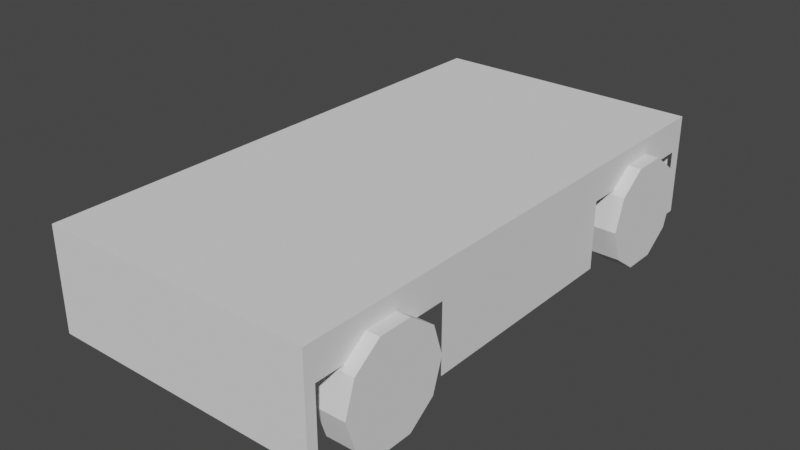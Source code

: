 # Source: 46-coche.blend  (saved by Blender 3.4.6; exported with 4.5.12 LTS)
import bpy
from mathutils import Matrix  # noqa: F401  (used for matrix-valued properties, if any)

bpy.ops.wm.read_factory_settings(use_empty=True)
scene = bpy.context.scene
scene.name = 'Scene'

# ---- collections
col_collection = bpy.data.collections.new('Collection'); scene.collection.children.link(col_collection)

# ---- world
world_world = bpy.data.worlds.new('World'); scene.world = world_world
world_world.use_nodes = True; world_world.node_tree.nodes.clear()
_N = world_world.node_tree.nodes; _L = world_world.node_tree.links
n0 = _N.new('ShaderNodeOutputWorld'); n0.name = 'World Output'; n0.location = (300, 300)
n1 = _N.new('ShaderNodeBackground'); n1.name = 'Background'; n1.location = (10, 300)
n1.inputs[0].default_value = (0.05088, 0.05088, 0.05088, 1.0)
_L.new(n1.outputs[0], n0.inputs[0])
n0.is_active_output = True
world_world.color = (0.05088, 0.05088, 0.05088)
world_world.use_sun_shadow = False
world_world.sun_shadow_jitter_overblur = 0.0

# ---- meshes
me_cylinder = bpy.data.meshes.new('Cylinder')
me_cylinder.from_pydata([(0.0, 1.0, -0.2667), (0.0, 1.0, 0.2667), (0.5878, 0.809, -0.2667), (0.5878, 0.809, 0.2667), (0.9511, 0.309, -0.2667), (0.9511, 0.309, 0.2667), (0.9511, -0.309, -0.2667), (0.9511, -0.309, 0.2667), (0.5878, -0.809, -0.2667), (0.5878, -0.809, 0.2667), (0.0, -1.0, -0.2667), (0.0, -1.0, 0.2667), (-0.5878, -0.809, -0.2667), (-0.5878, -0.809, 0.2667), (-0.9511, -0.309, -0.2667), (-0.9511, -0.309, 0.2667), (-0.9511, 0.309, -0.2667), (-0.9511, 0.309, 0.2667), (-0.5878, 0.809, -0.2667), (-0.5878, 0.809, 0.2667)], [], [(0, 1, 3, 2), (2, 3, 5, 4), (4, 5, 7, 6), (6, 7, 9, 8), (8, 9, 11, 10), (10, 11, 13, 12), (12, 13, 15, 14), (14, 15, 17, 16), (3, 1, 19, 17, 15, 13, 11, 9, 7, 5), (16, 17, 19, 18), (18, 19, 1, 0), (0, 2, 4, 6, 8, 10, 12, 14, 16, 18)])
_uv = me_cylinder.uv_layers.new(name='UVMap')
_uv.uv.foreach_set('vector', [1.0, 0.5, 1.0, 1.0, 0.9, 1.0, 0.9, 0.5, 0.9, 0.5, 0.9, 1.0, 0.8, 1.0, 0.8, 0.5, 0.8, 0.5, 0.8, 1.0, 0.7, 1.0, 0.7, 0.5, 0.7, 0.5, 0.7, 1.0, 0.6, 1.0, 0.6, 0.5, 0.6, 0.5, 0.6, 1.0, 0.5, 1.0, 0.5, 0.5, 0.5, 0.5, 0.5, 1.0, 0.4, 1.0, 0.4, 0.5, 0.4, 0.5, 0.4, 1.0, 0.3, 1.0, 0.3, 0.5, 0.3, 0.5, 0.3, 1.0, 0.2, 1.0, 0.2, 0.5, 0.3911, 0.4442, 0.25, 0.49, 0.1089, 0.4442, 0.02175, 0.3242, 0.02175, 0.1758, 0.1089, 0.05584, 0.25, 0.01, 0.3911, 0.05584, 0.4783, 0.1758, 0.4783, 0.3242, 0.2, 0.5, 0.2, 1.0, 0.1, 1.0, 0.1, 0.5, 0.1, 0.5, 0.1, 1.0, -7.451e-08, 1.0, -7.451e-08, 0.5, 0.75, 0.49, 0.8911, 0.4442, 0.9783, 0.3242, 0.9783, 0.1758, 0.8911, 0.05584, 0.75, 0.01, 0.6089, 0.05584, 0.5217, 0.1758, 0.5217, 0.3242, 0.6089, 0.4442])
me_cylinder.update()
me_cube_001 = bpy.data.meshes.new('Cube.001')
me_cube_001.from_pydata([(0.0, -4.839, -0.628), (0.0, -4.839, 1.269), (0.0, 4.96, -0.628), (0.0, 4.96, 1.269), (2.552, -4.839, -0.628), (2.552, -4.839, 1.269), (2.552, 4.96, -0.628), (2.552, 4.96, 1.269), (0.0, -4.647, 1.269), (2.552, -4.647, -0.628), (2.552, -4.647, 1.269), (0.0, -2.074, 1.269), (2.552, -2.074, -0.628), (2.552, -2.074, 1.269), (2.552, -3.371, 1.269), (0.0, -3.371, 1.269), (0.0, -2.722, 1.269), (2.552, -2.722, 1.269), (2.552, -4.009, 1.269), (0.0, -4.009, 1.269), (0.0, 2.067, 1.269), (2.552, 2.067, -0.628), (2.552, 2.067, 1.269), (0.0, 4.723, 1.269), (2.552, 4.723, -0.628), (2.552, 4.723, 1.269), (2.552, 3.395, 1.269), (0.0, 3.395, 1.269), (0.0, 4.059, 1.269), (2.552, 4.059, 1.269), (2.552, 2.731, 1.269), (0.0, 2.731, 1.269), (2.552, -0.003288, 1.269), (0.0, -0.003288, 1.269), (2.552, -0.003288, -0.628), (0.0, 1.677, 1.269), (2.552, 1.677, -0.628), (2.552, 1.677, 1.269), (2.552, -1.701, 1.269), (0.0, -1.701, 1.269), (2.552, -1.701, -0.628), (0.0, -4.839, -0.2828), (0.0, 4.96, -0.2828), (2.552, 4.96, -0.2828), (2.552, -4.839, -0.2828), (2.552, -4.647, -0.2828), (2.552, -2.074, -0.2828), (2.552, 2.067, -0.2828), (2.552, 4.723, -0.2828), (2.552, -0.003288, -0.2828), (2.552, 1.677, -0.2828), (2.552, -1.701, -0.2828), (0.0, -4.839, -0.1459), (0.0, 4.96, -0.1459), (2.552, 4.96, -0.1459), (2.552, -4.839, -0.1459), (2.552, -4.647, -0.1459), (2.552, -2.074, -0.1459), (2.552, 2.067, -0.1459), (2.552, 4.723, -0.1459), (2.552, -0.003288, -0.1459), (2.552, 1.677, -0.1459), (2.552, -1.701, -0.1459), (0.0, -4.839, 0.6426), (0.0, 4.96, 0.6426), (2.552, 4.96, 0.6426), (2.552, -4.839, 0.6426), (2.552, -4.647, 0.6426), (2.552, -2.074, 0.6426), (2.552, -3.371, 0.6426), (2.552, -2.722, 0.6426), (2.552, -4.009, 0.6426), (2.552, 2.067, 0.6426), (2.552, 4.723, 0.6426), (2.552, 3.395, 0.6426), (2.552, 4.059, 0.6426), (2.552, 2.731, 0.6426), (2.552, -0.003288, 0.6426), (2.552, 1.677, 0.6426), (2.552, -1.701, 0.6426), (2.228, 4.96, -0.628), (2.228, 4.96, 1.269), (2.228, -4.839, -0.628), (2.228, -4.839, 1.269), (2.228, -4.647, 1.269), (2.228, -2.074, 1.269), (2.228, -3.371, 1.269), (2.228, -2.722, 1.269), (2.228, -4.009, 1.269), (2.228, 2.067, 1.269), (2.228, 4.723, 1.269), (2.228, 3.395, 1.269), (2.228, 4.059, 1.269), (2.228, 2.731, 1.269), (2.228, -0.003288, 1.269), (2.228, 1.677, 1.269), (2.228, -1.701, 1.269), (2.228, -4.839, -0.2828), (2.228, 4.96, -0.2828), (2.228, -4.839, -0.1459), (2.228, 4.96, -0.1459), (2.228, -4.839, 0.6426), (2.228, 4.96, 0.6426), (1.194, 4.96, -0.628), (1.194, -4.839, 1.269), (1.194, -4.839, -0.2828), (1.194, -4.839, -0.1459), (1.194, -4.839, 0.6426), (1.194, 4.96, 1.269), (1.194, -4.839, -0.628), (1.194, -4.647, 1.269), (1.194, -2.074, 1.269), (1.194, -3.371, 1.269), (1.194, -2.722, 1.269), (1.194, -4.009, 1.269), (1.194, 2.067, 1.269), (1.194, 4.723, 1.269), (1.194, 3.395, 1.269), (1.194, 4.059, 1.269), (1.194, 2.731, 1.269), (1.194, -0.003288, 1.269), (1.194, 1.677, 1.269), (1.194, -1.701, 1.269), (1.194, 4.96, -0.2828), (1.194, 4.96, -0.1459), (1.194, 4.96, 0.6426)], [], [(114, 19, 8, 110), (102, 81, 7, 65), (67, 10, 5, 66), (107, 104, 1, 63), (110, 8, 1, 104), (71, 18, 10, 67), (79, 38, 13, 68), (122, 39, 11, 111), (70, 17, 14, 69), (113, 16, 15, 112), (111, 11, 16, 113), (68, 13, 17, 70), (69, 14, 18, 71), (112, 15, 19, 114), (119, 31, 20, 115), (76, 30, 22, 72), (65, 7, 25, 73), (108, 3, 23, 116), (75, 29, 26, 74), (118, 28, 27, 117), (116, 23, 28, 118), (73, 25, 29, 75), (74, 26, 30, 76), (117, 27, 31, 119), (121, 35, 33, 120), (78, 37, 32, 77), (72, 22, 37, 78), (115, 20, 35, 121), (120, 33, 39, 122), (77, 32, 38, 79), (34, 49, 51, 40), (21, 47, 50, 36), (36, 50, 49, 34), (6, 43, 48, 24), (40, 51, 46, 12), (109, 105, 41, 0), (9, 45, 44, 4), (80, 98, 43, 6), (49, 60, 62, 51), (47, 58, 61, 50), (50, 61, 60, 49), (43, 54, 59, 48), (51, 62, 57, 46), (105, 106, 52, 41), (45, 56, 55, 44), (98, 100, 54, 43), (60, 77, 79, 62), (58, 72, 78, 61), (61, 78, 77, 60), (54, 65, 73, 59), (62, 79, 68, 57), (106, 107, 63, 52), (56, 67, 66, 55), (100, 102, 65, 54), (124, 125, 102, 100), (55, 66, 101, 99), (123, 124, 100, 98), (44, 55, 99, 97), (103, 123, 98, 80), (4, 44, 97, 82), (32, 94, 96, 38), (22, 89, 95, 37), (37, 95, 94, 32), (26, 91, 93, 30), (25, 90, 92, 29), (29, 92, 91, 26), (7, 81, 90, 25), (30, 93, 89, 22), (14, 86, 88, 18), (13, 85, 87, 17), (17, 87, 86, 14), (38, 96, 85, 13), (10, 84, 83, 5), (66, 5, 83, 101), (125, 108, 81, 102), (18, 88, 84, 10), (64, 3, 108, 125), (2, 42, 123, 103), (42, 53, 124, 123), (53, 64, 125, 124), (99, 101, 107, 106), (97, 99, 106, 105), (82, 97, 105, 109), (94, 120, 122, 96), (89, 115, 121, 95), (95, 121, 120, 94), (91, 117, 119, 93), (90, 116, 118, 92), (92, 118, 117, 91), (81, 108, 116, 90), (93, 119, 115, 89), (86, 112, 114, 88), (85, 111, 113, 87), (87, 113, 112, 86), (96, 122, 111, 85), (84, 110, 104, 83), (101, 83, 104, 107), (88, 114, 110, 84)])
_uv = me_cube_001.uv_layers.new(name='UVMap')
_uv.uv.foreach_set('vector', [0.758, 0.729, 0.875, 0.729, 0.875, 0.7451, 0.758, 0.7451, 0.5425, 0.4682, 0.625, 0.4682, 0.625, 0.5, 0.5425, 0.5, 0.5425, 0.7451, 0.625, 0.7451, 0.625, 0.75, 0.5425, 0.75, 0.5425, 0.883, 0.625, 0.883, 0.625, 1.0, 0.5425, 1.0, 0.758, 0.7451, 0.875, 0.7451, 0.875, 0.75, 0.758, 0.75, 0.5425, 0.729, 0.625, 0.729, 0.625, 0.7451, 0.5425, 0.7451, 0.5425, 0.6699, 0.625, 0.6699, 0.625, 0.6795, 0.5425, 0.6795, 0.758, 0.6699, 0.875, 0.6699, 0.875, 0.6795, 0.758, 0.6795, 0.5425, 0.6962, 0.625, 0.6962, 0.625, 0.7129, 0.5425, 0.7129, 0.758, 0.6962, 0.875, 0.6962, 0.875, 0.7129, 0.758, 0.7129, 0.758, 0.6795, 0.875, 0.6795, 0.875, 0.6962, 0.758, 0.6962, 0.5425, 0.6795, 0.625, 0.6795, 0.625, 0.6962, 0.5425, 0.6962, 0.5425, 0.7129, 0.625, 0.7129, 0.625, 0.729, 0.5425, 0.729, 0.758, 0.7129, 0.875, 0.7129, 0.875, 0.729, 0.758, 0.729, 0.758, 0.5569, 0.875, 0.5569, 0.875, 0.5738, 0.758, 0.5738, 0.5425, 0.5569, 0.625, 0.5569, 0.625, 0.5738, 0.5425, 0.5738, 0.5425, 0.5, 0.625, 0.5, 0.625, 0.506, 0.5425, 0.506, 0.758, 0.5, 0.875, 0.5, 0.875, 0.506, 0.758, 0.506, 0.5425, 0.523, 0.625, 0.523, 0.625, 0.5399, 0.5425, 0.5399, 0.758, 0.523, 0.875, 0.523, 0.875, 0.5399, 0.758, 0.5399, 0.758, 0.506, 0.875, 0.506, 0.875, 0.523, 0.758, 0.523, 0.5425, 0.506, 0.625, 0.506, 0.625, 0.523, 0.5425, 0.523, 0.5425, 0.5399, 0.625, 0.5399, 0.625, 0.5569, 0.5425, 0.5569, 0.758, 0.5399, 0.875, 0.5399, 0.875, 0.5569, 0.758, 0.5569, 0.758, 0.5838, 0.875, 0.5838, 0.875, 0.6266, 0.758, 0.6266, 0.5425, 0.5838, 0.625, 0.5838, 0.625, 0.6266, 0.5425, 0.6266, 0.5425, 0.5738, 0.625, 0.5738, 0.625, 0.5838, 0.5425, 0.5838, 0.758, 0.5738, 0.875, 0.5738, 0.875, 0.5838, 0.758, 0.5838, 0.758, 0.6266, 0.875, 0.6266, 0.875, 0.6699, 0.758, 0.6699, 0.5425, 0.6266, 0.625, 0.6266, 0.625, 0.6699, 0.5425, 0.6699, 0.375, 0.6266, 0.4205, 0.6266, 0.4205, 0.6699, 0.375, 0.6699, 0.375, 0.5738, 0.4205, 0.5738, 0.4205, 0.5838, 0.375, 0.5838, 0.375, 0.5838, 0.4205, 0.5838, 0.4205, 0.6266, 0.375, 0.6266, 0.375, 0.5, 0.4205, 0.5, 0.4205, 0.506, 0.375, 0.506, 0.375, 0.6699, 0.4205, 0.6699, 0.4205, 0.6795, 0.375, 0.6795, 0.375, 0.883, 0.4205, 0.883, 0.4205, 1.0, 0.375, 1.0, 0.375, 0.7451, 0.4205, 0.7451, 0.4205, 0.75, 0.375, 0.75, 0.375, 0.4682, 0.4205, 0.4682, 0.4205, 0.5, 0.375, 0.5, 0.4205, 0.6266, 0.4385, 0.6266, 0.4385, 0.6699, 0.4205, 0.6699, 0.4205, 0.5738, 0.4385, 0.5738, 0.4385, 0.5838, 0.4205, 0.5838, 0.4205, 0.5838, 0.4385, 0.5838, 0.4385, 0.6266, 0.4205, 0.6266, 0.4205, 0.5, 0.4385, 0.5, 0.4385, 0.506, 0.4205, 0.506, 0.4205, 0.6699, 0.4385, 0.6699, 0.4385, 0.6795, 0.4205, 0.6795, 0.4205, 0.883, 0.4385, 0.883, 0.4385, 1.0, 0.4205, 1.0, 0.4205, 0.7451, 0.4385, 0.7451, 0.4385, 0.75, 0.4205, 0.75, 0.4205, 0.4682, 0.4385, 0.4682, 0.4385, 0.5, 0.4205, 0.5, 0.4385, 0.6266, 0.5425, 0.6266, 0.5425, 0.6699, 0.4385, 0.6699, 0.4385, 0.5738, 0.5425, 0.5738, 0.5425, 0.5838, 0.4385, 0.5838, 0.4385, 0.5838, 0.5425, 0.5838, 0.5425, 0.6266, 0.4385, 0.6266, 0.4385, 0.5, 0.5425, 0.5, 0.5425, 0.506, 0.4385, 0.506, 0.4385, 0.6699, 0.5425, 0.6699, 0.5425, 0.6795, 0.4385, 0.6795, 0.4385, 0.883, 0.5425, 0.883, 0.5425, 1.0, 0.4385, 1.0, 0.4385, 0.7451, 0.5425, 0.7451, 0.5425, 0.75, 0.4385, 0.75, 0.4385, 0.4682, 0.5425, 0.4682, 0.5425, 0.5, 0.4385, 0.5, 0.4385, 0.367, 0.5425, 0.367, 0.5425, 0.4682, 0.4385, 0.4682, 0.4385, 0.75, 0.5425, 0.75, 0.5425, 0.7818, 0.4385, 0.7818, 0.4205, 0.367, 0.4385, 0.367, 0.4385, 0.4682, 0.4205, 0.4682, 0.4205, 0.75, 0.4385, 0.75, 0.4385, 0.7818, 0.4205, 0.7818, 0.375, 0.367, 0.4205, 0.367, 0.4205, 0.4682, 0.375, 0.4682, 0.375, 0.75, 0.4205, 0.75, 0.4205, 0.7818, 0.375, 0.7818, 0.625, 0.6266, 0.6568, 0.6266, 0.6568, 0.6699, 0.625, 0.6699, 0.625, 0.5738, 0.6568, 0.5738, 0.6568, 0.5838, 0.625, 0.5838, 0.625, 0.5838, 0.6568, 0.5838, 0.6568, 0.6266, 0.625, 0.6266, 0.625, 0.5399, 0.6568, 0.5399, 0.6568, 0.5569, 0.625, 0.5569, 0.625, 0.506, 0.6568, 0.506, 0.6568, 0.523, 0.625, 0.523, 0.625, 0.523, 0.6568, 0.523, 0.6568, 0.5399, 0.625, 0.5399, 0.625, 0.5, 0.6568, 0.5, 0.6568, 0.506, 0.625, 0.506, 0.625, 0.5569, 0.6568, 0.5569, 0.6568, 0.5738, 0.625, 0.5738, 0.625, 0.7129, 0.6568, 0.7129, 0.6568, 0.729, 0.625, 0.729, 0.625, 0.6795, 0.6568, 0.6795, 0.6568, 0.6962, 0.625, 0.6962, 0.625, 0.6962, 0.6568, 0.6962, 0.6568, 0.7129, 0.625, 0.7129, 0.625, 0.6699, 0.6568, 0.6699, 0.6568, 0.6795, 0.625, 0.6795, 0.625, 0.7451, 0.6568, 0.7451, 0.6568, 0.75, 0.625, 0.75, 0.5425, 0.75, 0.625, 0.75, 0.625, 0.7818, 0.5425, 0.7818, 0.5425, 0.367, 0.625, 0.367, 0.625, 0.4682, 0.5425, 0.4682, 0.625, 0.729, 0.6568, 0.729, 0.6568, 0.7451, 0.625, 0.7451, 0.5425, 0.25, 0.625, 0.25, 0.625, 0.367, 0.5425, 0.367, 0.375, 0.25, 0.4205, 0.25, 0.4205, 0.367, 0.375, 0.367, 0.4205, 0.25, 0.4385, 0.25, 0.4385, 0.367, 0.4205, 0.367, 0.4385, 0.25, 0.5425, 0.25, 0.5425, 0.367, 0.4385, 0.367, 0.4385, 0.7818, 0.5425, 0.7818, 0.5425, 0.883, 0.4385, 0.883, 0.4205, 0.7818, 0.4385, 0.7818, 0.4385, 0.883, 0.4205, 0.883, 0.375, 0.7818, 0.4205, 0.7818, 0.4205, 0.883, 0.375, 0.883, 0.6568, 0.6266, 0.758, 0.6266, 0.758, 0.6699, 0.6568, 0.6699, 0.6568, 0.5738, 0.758, 0.5738, 0.758, 0.5838, 0.6568, 0.5838, 0.6568, 0.5838, 0.758, 0.5838, 0.758, 0.6266, 0.6568, 0.6266, 0.6568, 0.5399, 0.758, 0.5399, 0.758, 0.5569, 0.6568, 0.5569, 0.6568, 0.506, 0.758, 0.506, 0.758, 0.523, 0.6568, 0.523, 0.6568, 0.523, 0.758, 0.523, 0.758, 0.5399, 0.6568, 0.5399, 0.6568, 0.5, 0.758, 0.5, 0.758, 0.506, 0.6568, 0.506, 0.6568, 0.5569, 0.758, 0.5569, 0.758, 0.5738, 0.6568, 0.5738, 0.6568, 0.7129, 0.758, 0.7129, 0.758, 0.729, 0.6568, 0.729, 0.6568, 0.6795, 0.758, 0.6795, 0.758, 0.6962, 0.6568, 0.6962, 0.6568, 0.6962, 0.758, 0.6962, 0.758, 0.7129, 0.6568, 0.7129, 0.6568, 0.6699, 0.758, 0.6699, 0.758, 0.6795, 0.6568, 0.6795, 0.6568, 0.7451, 0.758, 0.7451, 0.758, 0.75, 0.6568, 0.75, 0.5425, 0.7818, 0.625, 0.7818, 0.625, 0.883, 0.5425, 0.883, 0.6568, 0.729, 0.758, 0.729, 0.758, 0.7451, 0.6568, 0.7451])
me_cube_001.update()

# ---- objects
ob_ruedas = bpy.data.objects.new('ruedas', me_cylinder)
ob_eje_de_simetria = bpy.data.objects.new('Eje de simetria', None)
ob_cube = bpy.data.objects.new('Cube', me_cube_001)

# ---- transforms, parenting, visibility, modifiers, constraints
ob_ruedas.location = (2.528, -3.379, 0.0)
ob_ruedas.rotation_euler = (-0.0, 1.571, 0.0)
_m = ob_ruedas.modifiers.new('Mirror', 'MIRROR')
_m.use_axis = (True, True, False)
_m.mirror_object = ob_eje_de_simetria
ob_eje_de_simetria.location = (0.0, 0.0, 0.0)
ob_cube.location = (0.0, 0.0, 0.0)
_m = ob_cube.modifiers.new('Mirror', 'MIRROR')
_m.use_clip = True

# ---- collection membership
col_collection.objects.link(ob_ruedas)
col_collection.objects.link(ob_eje_de_simetria)
col_collection.objects.link(ob_cube)

# ---- scene / render settings (as saved in the file)
scene.frame_start = 1; scene.frame_end = 250; scene.frame_set(1)
scene.render.engine = 'BLENDER_EEVEE_NEXT'
scene.cycles.sampling_pattern = 'TABULATED_SOBOL'
scene.cycles.use_light_tree = False
scene.view_settings.view_transform = 'Filmic'
bpy.context.view_layer.update()

# ---- added for rendering (the .blend has no active camera and no usable light): camera, sun
cam_auto = bpy.data.cameras.new('AutoCamera')
cam_auto.lens = 50.0
cam_auto.sensor_width = 36.0
cam_auto.clip_end = 1000.0
ob_auto_camera = bpy.data.objects.new('AutoCamera', cam_auto)
scene.collection.objects.link(ob_auto_camera)
ob_auto_camera.location = (10.6375, -12.7047, 8.66897)
ob_auto_camera.rotation_euler = (1.09748, -7.21219e-08, 0.694738)
scene.camera = ob_auto_camera
light_auto_sun = bpy.data.lights.new('AutoSun', 'SUN')
light_auto_sun.energy = 3.0
light_auto_sun.angle = 0.0523599
ob_auto_sun = bpy.data.objects.new('AutoSun', light_auto_sun)
scene.collection.objects.link(ob_auto_sun)
ob_auto_sun.rotation_euler = (0.872665, 0.174533, 0.523599)
bpy.context.view_layer.update()
